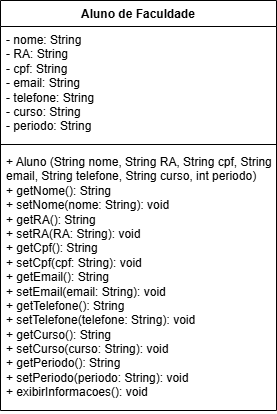

The diagram above was exported from draw.io. Its source (the exported page's mxGraphModel, read from the mxfile embedded in the PNG):
<mxGraphModel dx="1042" dy="626" grid="1" gridSize="10" guides="1" tooltips="1" connect="1" arrows="1" fold="1" page="1" pageScale="1" pageWidth="827" pageHeight="1169" math="0" shadow="0">
  <root>
    <mxCell id="0" />
    <mxCell id="1" parent="0" />
    <mxCell id="b8xAU3gPogV33Zwjqd7t-1" value="Aluno de Faculdade" style="swimlane;fontStyle=1;align=center;verticalAlign=top;childLayout=stackLayout;horizontal=1;startSize=26;horizontalStack=0;resizeParent=1;resizeParentMax=0;resizeLast=0;collapsible=1;marginBottom=0;whiteSpace=wrap;html=1;" parent="1" vertex="1">
      <mxGeometry x="276" y="110" width="276" height="410" as="geometry" />
    </mxCell>
    <mxCell id="b8xAU3gPogV33Zwjqd7t-2" value="- nome: String&lt;div&gt;- RA: String&lt;/div&gt;&lt;div&gt;- cpf: String&lt;/div&gt;&lt;div&gt;- email: String&lt;/div&gt;&lt;div&gt;- telefone: String&lt;/div&gt;&lt;div&gt;&lt;span style=&quot;background-color: transparent; color: light-dark(rgb(0, 0, 0), rgb(255, 255, 255));&quot;&gt;- curso: String&lt;/span&gt;&lt;/div&gt;&lt;div&gt;- periodo: String&lt;/div&gt;&lt;div&gt;&lt;br&gt;&lt;/div&gt;&lt;div&gt;&lt;br&gt;&lt;/div&gt;" style="text;strokeColor=none;fillColor=none;align=left;verticalAlign=top;spacingLeft=4;spacingRight=4;overflow=hidden;rotatable=0;points=[[0,0.5],[1,0.5]];portConstraint=eastwest;whiteSpace=wrap;html=1;" parent="b8xAU3gPogV33Zwjqd7t-1" vertex="1">
      <mxGeometry y="26" width="276" height="114" as="geometry" />
    </mxCell>
    <mxCell id="b8xAU3gPogV33Zwjqd7t-3" value="" style="line;strokeWidth=1;fillColor=none;align=left;verticalAlign=middle;spacingTop=-1;spacingLeft=3;spacingRight=3;rotatable=0;labelPosition=right;points=[];portConstraint=eastwest;strokeColor=inherit;" parent="b8xAU3gPogV33Zwjqd7t-1" vertex="1">
      <mxGeometry y="140" width="276" height="8" as="geometry" />
    </mxCell>
    <mxCell id="b8xAU3gPogV33Zwjqd7t-4" value="&lt;div&gt;+ Aluno (String nome, String RA, String cpf, String email, String telefone, String curso, int periodo)&lt;/div&gt;+ getNome(): String&lt;div&gt;+ setNome(nome:&amp;nbsp;&lt;span style=&quot;background-color: transparent; color: light-dark(rgb(0, 0, 0), rgb(255, 255, 255));&quot;&gt;String&lt;/span&gt;&lt;span style=&quot;background-color: transparent; color: light-dark(rgb(0, 0, 0), rgb(255, 255, 255));&quot;&gt;): void&lt;/span&gt;&lt;/div&gt;&lt;div&gt;&lt;div&gt;+ get&lt;span style=&quot;background-color: transparent; color: light-dark(rgb(0, 0, 0), rgb(255, 255, 255));&quot;&gt;RA(): String&lt;/span&gt;&lt;/div&gt;&lt;div&gt;+ set&lt;span style=&quot;color: light-dark(rgb(0, 0, 0), rgb(255, 255, 255)); background-color: transparent;&quot;&gt;RA(RA:&amp;nbsp;&lt;/span&gt;&lt;span style=&quot;background-color: transparent; color: light-dark(rgb(0, 0, 0), rgb(255, 255, 255));&quot;&gt;String&lt;/span&gt;&lt;span style=&quot;background-color: transparent; color: light-dark(rgb(0, 0, 0), rgb(255, 255, 255));&quot;&gt;):&amp;nbsp;&lt;/span&gt;&lt;span style=&quot;background-color: transparent; color: light-dark(rgb(0, 0, 0), rgb(255, 255, 255));&quot;&gt;void&lt;/span&gt;&lt;/div&gt;&lt;div&gt;+ getC&lt;span style=&quot;background-color: transparent; color: light-dark(rgb(0, 0, 0), rgb(255, 255, 255));&quot;&gt;pf(): String&lt;/span&gt;&lt;/div&gt;&lt;div&gt;+ setC&lt;span style=&quot;color: light-dark(rgb(0, 0, 0), rgb(255, 255, 255)); background-color: transparent;&quot;&gt;pf(cpf:&amp;nbsp;&lt;/span&gt;&lt;span style=&quot;background-color: transparent; color: light-dark(rgb(0, 0, 0), rgb(255, 255, 255));&quot;&gt;String&lt;/span&gt;&lt;span style=&quot;background-color: transparent; color: light-dark(rgb(0, 0, 0), rgb(255, 255, 255));&quot;&gt;):&amp;nbsp;&lt;/span&gt;&lt;span style=&quot;background-color: transparent; color: light-dark(rgb(0, 0, 0), rgb(255, 255, 255));&quot;&gt;void&lt;/span&gt;&lt;/div&gt;&lt;div&gt;+ getE&lt;span style=&quot;background-color: transparent; color: light-dark(rgb(0, 0, 0), rgb(255, 255, 255));&quot;&gt;mail(): String&lt;/span&gt;&lt;/div&gt;&lt;div&gt;+ setE&lt;span style=&quot;color: light-dark(rgb(0, 0, 0), rgb(255, 255, 255)); background-color: transparent;&quot;&gt;mail(email:&amp;nbsp;&lt;/span&gt;&lt;span style=&quot;background-color: transparent; color: light-dark(rgb(0, 0, 0), rgb(255, 255, 255));&quot;&gt;String&lt;/span&gt;&lt;span style=&quot;background-color: transparent; color: light-dark(rgb(0, 0, 0), rgb(255, 255, 255));&quot;&gt;):&amp;nbsp;&lt;/span&gt;&lt;span style=&quot;background-color: transparent; color: light-dark(rgb(0, 0, 0), rgb(255, 255, 255));&quot;&gt;void&lt;/span&gt;&lt;/div&gt;&lt;div&gt;+ getTelefone(): String&lt;/div&gt;&lt;div&gt;+ setTelefone(telefone:&amp;nbsp;&lt;span style=&quot;background-color: transparent; color: light-dark(rgb(0, 0, 0), rgb(255, 255, 255));&quot;&gt;String&lt;/span&gt;&lt;span style=&quot;background-color: transparent; color: light-dark(rgb(0, 0, 0), rgb(255, 255, 255));&quot;&gt;):&amp;nbsp;&lt;/span&gt;&lt;span style=&quot;background-color: transparent; color: light-dark(rgb(0, 0, 0), rgb(255, 255, 255));&quot;&gt;void&lt;/span&gt;&lt;/div&gt;&lt;div&gt;&lt;span style=&quot;background-color: transparent; color: light-dark(rgb(0, 0, 0), rgb(255, 255, 255));&quot;&gt;+ getCurso(): String&lt;/span&gt;&lt;/div&gt;&lt;div&gt;+ setCurso(curso:&amp;nbsp;&lt;span style=&quot;background-color: transparent; color: light-dark(rgb(0, 0, 0), rgb(255, 255, 255));&quot;&gt;String&lt;/span&gt;&lt;span style=&quot;background-color: transparent; color: light-dark(rgb(0, 0, 0), rgb(255, 255, 255));&quot;&gt;):&amp;nbsp;&lt;/span&gt;&lt;span style=&quot;background-color: transparent; color: light-dark(rgb(0, 0, 0), rgb(255, 255, 255));&quot;&gt;void&lt;/span&gt;&lt;/div&gt;&lt;div&gt;+ getPeriodo(): String&lt;/div&gt;&lt;div&gt;+ setPeriodo(periodo: String):&amp;nbsp;&lt;span style=&quot;background-color: transparent; color: light-dark(rgb(0, 0, 0), rgb(255, 255, 255));&quot;&gt;void&lt;/span&gt;&lt;/div&gt;&lt;div&gt;&lt;span style=&quot;background-color: transparent; color: light-dark(rgb(0, 0, 0), rgb(255, 255, 255));&quot;&gt;+ exibirInformacoes(): void&lt;/span&gt;&lt;/div&gt;&lt;div&gt;&lt;br&gt;&lt;/div&gt;&lt;/div&gt;" style="text;strokeColor=none;fillColor=none;align=left;verticalAlign=top;spacingLeft=4;spacingRight=4;overflow=hidden;rotatable=0;points=[[0,0.5],[1,0.5]];portConstraint=eastwest;whiteSpace=wrap;html=1;" parent="b8xAU3gPogV33Zwjqd7t-1" vertex="1">
      <mxGeometry y="148" width="276" height="262" as="geometry" />
    </mxCell>
  </root>
</mxGraphModel>